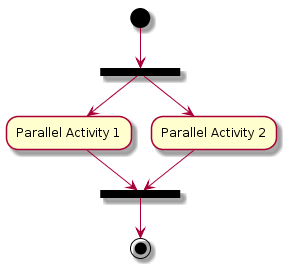

The diagram above was rendered by PlantUML. Its source (embedded in the PNG):
@startuml
(*) --> ===B1=== 
--> "Parallel Activity 1"
--> ===B2===

===B1=== --> "Parallel Activity 2"
--> ===B2===

--> (*)
@enduml